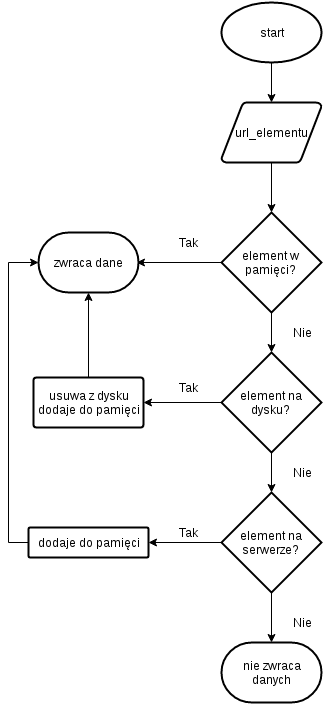

The diagram above was exported from draw.io. Its source (the exported page's mxGraphModel, read from the mxfile embedded in the PNG):
<mxGraphModel dx="794" dy="764" grid="1" gridSize="10" guides="1" tooltips="1" connect="1" arrows="1" fold="1" page="1" pageScale="1" pageWidth="826" pageHeight="1169" background="#ffffff" math="0" shadow="0">
  <root>
    <mxCell id="0" />
    <mxCell id="1" parent="0" />
    <mxCell id="5" style="edgeStyle=orthogonalEdgeStyle;rounded=0;html=1;entryX=0.5;entryY=0;entryPerimeter=0;jettySize=auto;orthogonalLoop=1;" parent="1" source="2" target="3" edge="1">
      <mxGeometry relative="1" as="geometry" />
    </mxCell>
    <mxCell id="2" value="start" style="strokeWidth=2;html=1;shape=mxgraph.flowchart.start_1;whiteSpace=wrap;" parent="1" vertex="1">
      <mxGeometry x="363" y="30" width="100" height="60" as="geometry" />
    </mxCell>
    <mxCell id="6" style="edgeStyle=orthogonalEdgeStyle;rounded=0;html=1;entryX=0.5;entryY=0;entryPerimeter=0;jettySize=auto;orthogonalLoop=1;" parent="1" source="3" target="4" edge="1">
      <mxGeometry relative="1" as="geometry" />
    </mxCell>
    <mxCell id="3" value="url_elementu" style="strokeWidth=2;html=1;shape=mxgraph.flowchart.data;whiteSpace=wrap;" parent="1" vertex="1">
      <mxGeometry x="363" y="130" width="100" height="60" as="geometry" />
    </mxCell>
    <mxCell id="9" style="edgeStyle=orthogonalEdgeStyle;rounded=0;html=1;entryX=0.905;entryY=0.5;entryPerimeter=0;jettySize=auto;orthogonalLoop=1;" parent="1" source="4" edge="1">
      <mxGeometry relative="1" as="geometry">
        <mxPoint x="278" y="290" as="targetPoint" />
      </mxGeometry>
    </mxCell>
    <mxCell id="17" style="edgeStyle=orthogonalEdgeStyle;rounded=0;html=1;jettySize=auto;orthogonalLoop=1;" parent="1" source="4" target="16" edge="1">
      <mxGeometry relative="1" as="geometry" />
    </mxCell>
    <mxCell id="4" value="element w pamięci?" style="strokeWidth=2;html=1;shape=mxgraph.flowchart.decision;whiteSpace=wrap;" parent="1" vertex="1">
      <mxGeometry x="363" y="240" width="100" height="100" as="geometry" />
    </mxCell>
    <mxCell id="7" value="zwraca dane" style="strokeWidth=2;html=1;shape=mxgraph.flowchart.terminator;whiteSpace=wrap;" parent="1" vertex="1">
      <mxGeometry x="180" y="260" width="100" height="60" as="geometry" />
    </mxCell>
    <mxCell id="11" value="Tak" style="text;html=1;strokeColor=none;fillColor=none;align=center;verticalAlign=middle;whiteSpace=wrap;overflow=hidden;" parent="1" vertex="1">
      <mxGeometry x="310" y="550" width="40" height="20" as="geometry" />
    </mxCell>
    <mxCell id="12" value="Nie" style="text;html=1;strokeColor=none;fillColor=none;align=center;verticalAlign=middle;whiteSpace=wrap;overflow=hidden;" parent="1" vertex="1">
      <mxGeometry x="423" y="490" width="40" height="20" as="geometry" />
    </mxCell>
    <mxCell id="13" value="Tak" style="text;html=1;strokeColor=none;fillColor=none;align=center;verticalAlign=middle;whiteSpace=wrap;overflow=hidden;" parent="1" vertex="1">
      <mxGeometry x="310" y="260" width="40" height="20" as="geometry" />
    </mxCell>
    <mxCell id="20" style="edgeStyle=orthogonalEdgeStyle;rounded=0;html=1;entryX=1;entryY=0.5;entryPerimeter=0;jettySize=auto;orthogonalLoop=1;" parent="1" source="16" target="19" edge="1">
      <mxGeometry relative="1" as="geometry" />
    </mxCell>
    <mxCell id="25" style="edgeStyle=orthogonalEdgeStyle;rounded=0;html=1;entryX=0.5;entryY=0;entryPerimeter=0;jettySize=auto;orthogonalLoop=1;" parent="1" source="16" target="23" edge="1">
      <mxGeometry relative="1" as="geometry" />
    </mxCell>
    <mxCell id="16" value="element na dysku?" style="strokeWidth=2;html=1;shape=mxgraph.flowchart.decision;whiteSpace=wrap;" parent="1" vertex="1">
      <mxGeometry x="363" y="380" width="100" height="100" as="geometry" />
    </mxCell>
    <mxCell id="18" value="Nie" style="text;html=1;strokeColor=none;fillColor=none;align=center;verticalAlign=middle;whiteSpace=wrap;overflow=hidden;" parent="1" vertex="1">
      <mxGeometry x="423" y="350" width="40" height="20" as="geometry" />
    </mxCell>
    <mxCell id="22" style="edgeStyle=orthogonalEdgeStyle;rounded=0;html=1;entryX=0.5;entryY=1;entryPerimeter=0;jettySize=auto;orthogonalLoop=1;" parent="1" source="19" target="7" edge="1">
      <mxGeometry relative="1" as="geometry" />
    </mxCell>
    <mxCell id="19" value="usuwa z dysku&lt;div&gt;dodaje do pamięci&lt;/div&gt;" style="strokeWidth=2;html=1;shape=mxgraph.flowchart.process;whiteSpace=wrap;" parent="1" vertex="1">
      <mxGeometry x="175" y="405" width="110" height="50" as="geometry" />
    </mxCell>
    <mxCell id="21" value="Tak" style="text;html=1;strokeColor=none;fillColor=none;align=center;verticalAlign=middle;whiteSpace=wrap;overflow=hidden;" parent="1" vertex="1">
      <mxGeometry x="310" y="405" width="40" height="20" as="geometry" />
    </mxCell>
    <mxCell id="27" style="edgeStyle=orthogonalEdgeStyle;rounded=0;html=1;jettySize=auto;orthogonalLoop=1;" parent="1" source="23" target="26" edge="1">
      <mxGeometry relative="1" as="geometry" />
    </mxCell>
    <mxCell id="31" style="edgeStyle=orthogonalEdgeStyle;rounded=0;html=1;entryX=0.5;entryY=0;entryPerimeter=0;jettySize=auto;orthogonalLoop=1;" parent="1" source="23" target="30" edge="1">
      <mxGeometry relative="1" as="geometry" />
    </mxCell>
    <mxCell id="23" value="element na serwerze?" style="strokeWidth=2;html=1;shape=mxgraph.flowchart.decision;whiteSpace=wrap;" parent="1" vertex="1">
      <mxGeometry x="363" y="520" width="100" height="100" as="geometry" />
    </mxCell>
    <mxCell id="28" style="edgeStyle=orthogonalEdgeStyle;rounded=0;html=1;entryX=0;entryY=0.5;entryPerimeter=0;jettySize=auto;orthogonalLoop=1;" parent="1" source="26" target="7" edge="1">
      <mxGeometry relative="1" as="geometry">
        <Array as="points">
          <mxPoint x="150" y="570" />
          <mxPoint x="150" y="290" />
        </Array>
      </mxGeometry>
    </mxCell>
    <mxCell id="26" value="dodaje do pamięci" style="strokeWidth=2;html=1;shape=mxgraph.flowchart.process;whiteSpace=wrap;" parent="1" vertex="1">
      <mxGeometry x="170" y="555" width="120" height="30" as="geometry" />
    </mxCell>
    <mxCell id="29" value="Nie" style="text;html=1;strokeColor=none;fillColor=none;align=center;verticalAlign=middle;whiteSpace=wrap;overflow=hidden;" parent="1" vertex="1">
      <mxGeometry x="423" y="640" width="40" height="20" as="geometry" />
    </mxCell>
    <mxCell id="30" value="nie zwraca&lt;br&gt;danych" style="strokeWidth=2;html=1;shape=mxgraph.flowchart.terminator;whiteSpace=wrap;" parent="1" vertex="1">
      <mxGeometry x="363" y="670" width="100" height="60" as="geometry" />
    </mxCell>
  </root>
</mxGraphModel>